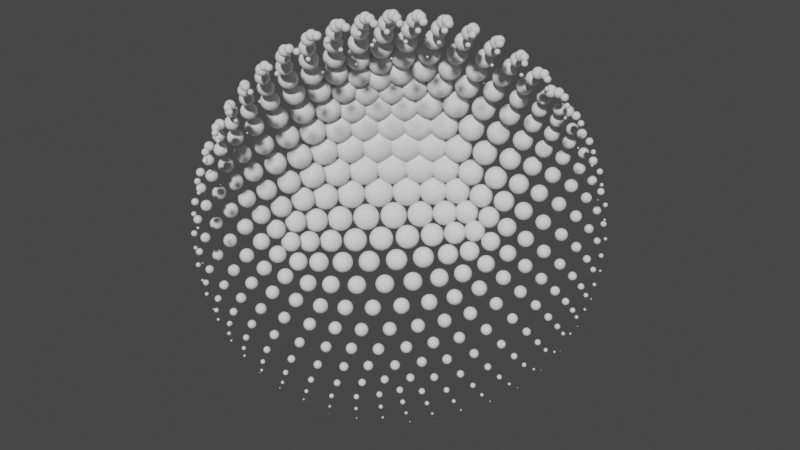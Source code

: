 # Source: svg_template.blend  (saved by Blender 3.1.7; exported with 4.5.12 LTS)
import bpy
from mathutils import Matrix  # noqa: F401  (used for matrix-valued properties, if any)

bpy.ops.wm.read_factory_settings(use_empty=True)
scene = bpy.context.scene
scene.name = 'Scene'

# ---- collections
col_collection = bpy.data.collections.new('Collection'); scene.collection.children.link(col_collection)

# ---- materials (node trees are filled in below, after node groups)
mat_material = bpy.data.materials.new('Material')
mat_material.alpha_threshold = 0.0
mat_material.use_transparent_shadow = False
mat_material.line_color = (0.0, 0.0, 0.0, 1.0)

# ---- node groups
ng_geometry_nodes = bpy.data.node_groups.new('Geometry Nodes', 'GeometryNodeTree')
_s = ng_geometry_nodes.interface.new_socket(name='Geometry', in_out='OUTPUT', socket_type='NodeSocketGeometry')
_s = ng_geometry_nodes.interface.new_socket(name='Geometry', in_out='INPUT', socket_type='NodeSocketGeometry')
_s = ng_geometry_nodes.interface.new_socket(name='resolution', in_out='INPUT', socket_type='NodeSocketInt')
_s.default_value = 1
_s.min_value = 1
_s.max_value = 7
_s = ng_geometry_nodes.interface.new_socket(name='radius', in_out='INPUT', socket_type='NodeSocketFloat')
_s.subtype = 'DISTANCE'
_s.default_value = 1.0
_s.min_value = 0.0
_s = ng_geometry_nodes.interface.new_socket(name='frame', in_out='INPUT', socket_type='NodeSocketInt')
_s = ng_geometry_nodes.interface.new_socket(name='serch dist', in_out='INPUT', socket_type='NodeSocketFloat')
_s.default_value = 10.0
_s.min_value = 0.0
_s.max_value = 100.0
_s = ng_geometry_nodes.interface.new_socket(name='min scale', in_out='INPUT', socket_type='NodeSocketFloat')
_s.default_value = 0.2
_s.min_value = 0.0
_s.max_value = 10.0
_s = ng_geometry_nodes.interface.new_socket(name='max scale', in_out='INPUT', socket_type='NodeSocketFloat')
_s.default_value = 2.0
_s.min_value = 0.0
_s.max_value = 10.0
ng_geometry_nodes.is_modifier = True
_N = ng_geometry_nodes.nodes; _L = ng_geometry_nodes.links
n0 = _N.new('GeometryNodeStoreNamedAttribute'); n0.name = 'Store Named Attribute.003'; n0.location = (-145, -725)
n0.data_type = 'FLOAT_VECTOR'
n0.domain = 'CORNER'
n0.inputs[2].default_value = 'UVMap'
n1 = _N.new('GeometryNodeStoreNamedAttribute'); n1.name = 'Store Named Attribute.002'; n1.location = (-771, -136)
n1.data_type = 'FLOAT_VECTOR'
n1.domain = 'CORNER'
n1.inputs[2].default_value = 'uv_map'
n2 = _N.new('GeometryNodeStoreNamedAttribute'); n2.name = 'Store Named Attribute.001'; n2.location = (-570, -120)
n2.data_type = 'FLOAT_VECTOR'
n2.domain = 'CORNER'
n2.inputs[2].default_value = 'uv_map'
n3 = _N.new('GeometryNodeStoreNamedAttribute'); n3.name = 'Store Named Attribute'; n3.location = (-577, -14)
n3.data_type = 'FLOAT_VECTOR'
n3.domain = 'CORNER'
n3.inputs[2].default_value = 'UVMap'
n4 = _N.new('GeometryNodeMeshIcoSphere'); n4.name = 'ICO球'; n4.location = (-602, -14)
n4.width = 151
n5 = _N.new('GeometryNodeMeshUVSphere'); n5.name = 'UV Sphere'; n5.location = (-595, -120)
n6 = _N.new('NodeGroupInput'); n6.name = 'Group Input'; n6.location = (-1178, -12)
n6.width = 111
n7 = _N.new('GeometryNodeInstanceOnPoints'); n7.name = 'Instance on Points'; n7.location = (-390, 10)
n8 = _N.new('GeometryNodeMeshCube'); n8.name = 'Cube'; n8.location = (-796, -136)
n8.inputs[0].default_value = (0.4, 0.4, 0.4)
n9 = _N.new('ShaderNodeVectorRotate'); n9.name = 'Vector Rotate'; n9.location = (-409, -392)
n9.width = 159
n10 = _N.new('GeometryNodeTransform'); n10.name = 'Transform.001'; n10.location = (187, -606)
n11 = _N.new('GeometryNodeTransform'); n11.name = 'Transform'; n11.location = (8, -632)
n12 = _N.new('ShaderNodeCombineXYZ'); n12.name = 'Combine XYZ'; n12.location = (-807, -386)
n13 = _N.new('GeometryNodeInputSceneTime'); n13.name = 'Scene Time'; n13.location = (-1022, -710)
n14 = _N.new('ShaderNodeMath'); n14.name = 'Math'; n14.location = (-801, -661)
n14.operation = 'RADIANS'
n15 = _N.new('ShaderNodeMath'); n15.name = 'Math.001'; n15.location = (-631, -660)
n15.operation = 'MULTIPLY'
n15.inputs[1].default_value = 2.0
n16 = _N.new('GeometryNodeScaleInstances'); n16.name = 'Scale Instances'; n16.location = (339, 32)
n17 = _N.new('NodeGroupInput'); n17.name = 'Group Input.001'; n17.location = (-73, -342)
n18 = _N.new('ShaderNodeMapRange'); n18.name = 'Map Range'; n18.location = (150, -79)
n19 = _N.new('ShaderNodeVectorMath'); n19.name = 'Vector Math'; n19.location = (-21, -85)
n19.width = 135
n19.operation = 'DISTANCE'
n20 = _N.new('NodeGroupOutput'); n20.name = 'Group Output'; n20.location = (727, 32)
n21 = _N.new('GeometryNodeMeshIcoSphere'); n21.name = 'Ico Sphere'; n21.location = (-170, -725)
n21.inputs[0].default_value = 0.6
n22 = _N.new('GeometryNodeInputPosition'); n22.name = 'Position.001'; n22.location = (-194, -87)
_L.new(n6.outputs[1], n4.inputs[1])
_L.new(n3.outputs[0], n7.inputs[0])
_L.new(n6.outputs[2], n4.inputs[0])
_L.new(n6.outputs[2], n12.inputs[0])
_L.new(n0.outputs[0], n11.inputs[0])
_L.new(n11.outputs[0], n10.inputs[0])
_L.new(n12.outputs[0], n9.inputs[0])
_L.new(n9.outputs[0], n11.inputs[1])
_L.new(n6.outputs[3], n14.inputs[0])
_L.new(n14.outputs[0], n15.inputs[0])
_L.new(n15.outputs[0], n9.inputs[3])
_L.new(n22.outputs[0], n19.inputs[0])
_L.new(n9.outputs[0], n19.inputs[1])
_L.new(n19.outputs[1], n18.inputs[0])
_L.new(n18.outputs[0], n16.inputs[2])
_L.new(n17.outputs[4], n18.inputs[2])
_L.new(n17.outputs[5], n18.inputs[4])
_L.new(n17.outputs[6], n18.inputs[3])
_L.new(n2.outputs[0], n7.inputs[2])
_L.new(n7.outputs[0], n16.inputs[0])
_L.new(n16.outputs[0], n20.inputs[0])
_L.new(n4.outputs[0], n3.inputs[0])
_L.new(n4.outputs[1], n3.inputs[3])
_L.new(n5.outputs[0], n2.inputs[0])
_L.new(n5.outputs[1], n2.inputs[3])
_L.new(n8.outputs[0], n1.inputs[0])
_L.new(n8.outputs[1], n1.inputs[3])
_L.new(n21.outputs[0], n0.inputs[0])
_L.new(n21.outputs[1], n0.inputs[3])
n20.is_active_output = True

# ---- material node trees
mat_material.use_nodes = True; mat_material.node_tree.nodes.clear()
_N = mat_material.node_tree.nodes; _L = mat_material.node_tree.links
n0 = _N.new('ShaderNodeOutputMaterial'); n0.name = 'Material Output'; n0.location = (300, 300)
n1 = _N.new('ShaderNodeBsdfPrincipled'); n1.name = 'Principled BSDF'; n1.location = (10, 300)
n1.distribution = 'GGX'
n1.subsurface_method = 'RANDOM_WALK_SKIN'
n1.inputs[2].default_value = 0.4
n1.inputs[3].default_value = 1.45
n1.inputs[27].default_value = (0.0, 0.0, 0.0, 1.0)
n1.inputs[28].default_value = 1.0
_L.new(n1.outputs[0], n0.inputs[0])
n0.is_active_output = True

# ---- world
world_world = bpy.data.worlds.new('World'); scene.world = world_world
world_world.use_nodes = True; world_world.node_tree.nodes.clear()
_N = world_world.node_tree.nodes; _L = world_world.node_tree.links
n0 = _N.new('ShaderNodeOutputWorld'); n0.name = 'World Output'; n0.location = (300, 300)
n1 = _N.new('ShaderNodeBackground'); n1.name = 'Background'; n1.location = (10, 300)
n1.inputs[0].default_value = (0.05088, 0.05088, 0.05088, 1.0)
_L.new(n1.outputs[0], n0.inputs[0])
n0.is_active_output = True
world_world.color = (0.05088, 0.05088, 0.05088)
world_world.use_sun_shadow = False
world_world.sun_shadow_jitter_overblur = 0.0

# ---- cameras
cam_camera = bpy.data.cameras.new('Camera')
cam_camera.clip_end = 100.0
cam_camera.ortho_scale = 7.314

# ---- meshes
me_cube = bpy.data.meshes.new('Cube')
me_cube.from_pydata([(1.0, 1.0, 1.0), (1.0, 1.0, -1.0), (1.0, -1.0, 1.0), (1.0, -1.0, -1.0), (-1.0, 1.0, 1.0), (-1.0, 1.0, -1.0), (-1.0, -1.0, 1.0), (-1.0, -1.0, -1.0)], [], [(0, 4, 6, 2), (3, 2, 6, 7), (7, 6, 4, 5), (5, 1, 3, 7), (1, 0, 2, 3), (5, 4, 0, 1)])
_uv = me_cube.uv_layers.new(name='UVMap')
_uv.uv.foreach_set('vector', [0.625, 0.5, 0.875, 0.5, 0.875, 0.75, 0.625, 0.75, 0.375, 0.75, 0.625, 0.75, 0.625, 1.0, 0.375, 1.0, 0.375, 0.0, 0.625, 0.0, 0.625, 0.25, 0.375, 0.25, 0.125, 0.5, 0.375, 0.5, 0.375, 0.75, 0.125, 0.75, 0.375, 0.5, 0.625, 0.5, 0.625, 0.75, 0.375, 0.75, 0.375, 0.25, 0.625, 0.25, 0.625, 0.5, 0.375, 0.5])
me_cube.materials.append(mat_material)
me_cube.use_remesh_preserve_volume = False
me_cube.use_remesh_preserve_attributes = False
me_cube.use_mirror_vertex_groups = False
me_cube.update()
me_icosphere = bpy.data.meshes.new('Icosphere')
me_icosphere.from_pydata([(0.0, 0.0, -1.0), (0.7236, -0.5257, -0.4472), (-0.2764, -0.8506, -0.4472), (-0.8944, 0.0, -0.4472), (-0.2764, 0.8506, -0.4472), (0.7236, 0.5257, -0.4472), (0.2764, -0.8506, 0.4472), (-0.7236, -0.5257, 0.4472), (-0.7236, 0.5257, 0.4472), (0.2764, 0.8506, 0.4472), (0.8944, 0.0, 0.4472), (0.0, 0.0, 1.0), (-0.1625, -0.5, -0.8507), (0.4253, -0.309, -0.8507), (0.2629, -0.809, -0.5257), (0.8506, 0.0, -0.5257), (0.4253, 0.309, -0.8507), (-0.5257, 0.0, -0.8507), (-0.6882, -0.5, -0.5257), (-0.1625, 0.5, -0.8507), (-0.6882, 0.5, -0.5257), (0.2629, 0.809, -0.5257), (0.9511, -0.309, 0.0), (0.9511, 0.309, 0.0), (0.0, -1.0, 0.0), (0.5878, -0.809, 0.0), (-0.9511, -0.309, 0.0), (-0.5878, -0.809, 0.0), (-0.5878, 0.809, 0.0), (-0.9511, 0.309, 0.0), (0.5878, 0.809, 0.0), (0.0, 1.0, 0.0), (0.6882, -0.5, 0.5257), (-0.2629, -0.809, 0.5257), (-0.8506, 0.0, 0.5257), (-0.2629, 0.809, 0.5257), (0.6882, 0.5, 0.5257), (0.1625, -0.5, 0.8507), (0.5257, 0.0, 0.8507), (-0.4253, -0.309, 0.8507), (-0.4253, 0.309, 0.8507), (0.1625, 0.5, 0.8507)], [], [(0, 13, 12), (1, 13, 15), (0, 12, 17), (0, 17, 19), (0, 19, 16), (1, 15, 22), (2, 14, 24), (3, 18, 26), (4, 20, 28), (5, 21, 30), (1, 22, 25), (2, 24, 27), (3, 26, 29), (4, 28, 31), (5, 30, 23), (6, 32, 37), (7, 33, 39), (8, 34, 40), (9, 35, 41), (10, 36, 38), (38, 41, 11), (38, 36, 41), (36, 9, 41), (41, 40, 11), (41, 35, 40), (35, 8, 40), (40, 39, 11), (40, 34, 39), (34, 7, 39), (39, 37, 11), (39, 33, 37), (33, 6, 37), (37, 38, 11), (37, 32, 38), (32, 10, 38), (23, 36, 10), (23, 30, 36), (30, 9, 36), (31, 35, 9), (31, 28, 35), (28, 8, 35), (29, 34, 8), (29, 26, 34), (26, 7, 34), (27, 33, 7), (27, 24, 33), (24, 6, 33), (25, 32, 6), (25, 22, 32), (22, 10, 32), (30, 31, 9), (30, 21, 31), (21, 4, 31), (28, 29, 8), (28, 20, 29), (20, 3, 29), (26, 27, 7), (26, 18, 27), (18, 2, 27), (24, 25, 6), (24, 14, 25), (14, 1, 25), (22, 23, 10), (22, 15, 23), (15, 5, 23), (16, 21, 5), (16, 19, 21), (19, 4, 21), (19, 20, 4), (19, 17, 20), (17, 3, 20), (17, 18, 3), (17, 12, 18), (12, 2, 18), (15, 16, 5), (15, 13, 16), (13, 0, 16), (12, 14, 2), (12, 13, 14), (13, 1, 14)])
_uv = me_icosphere.uv_layers.new(name='UVMap')
_uv.uv.foreach_set('vector', [0.1818, 0.0, 0.2273, 0.07873, 0.1364, 0.07873, 0.2727, 0.1575, 0.3182, 0.07873, 0.3636, 0.1575, 0.9091, 0.0, 0.9545, 0.07873, 0.8636, 0.07873, 0.7273, 0.0, 0.7727, 0.07873, 0.6818, 0.07873, 0.5455, 0.0, 0.5909, 0.07873, 0.5, 0.07873, 0.2727, 0.1575, 0.3636, 0.1575, 0.3182, 0.2362, 0.09091, 0.1575, 0.1818, 0.1575, 0.1364, 0.2362, 0.8182, 0.1575, 0.9091, 0.1575, 0.8636, 0.2362, 0.6364, 0.1575, 0.7273, 0.1575, 0.6818, 0.2362, 0.4545, 0.1575, 0.5455, 0.1575, 0.5, 0.2362, 0.2727, 0.1575, 0.3182, 0.2362, 0.2273, 0.2362, 0.09091, 0.1575, 0.1364, 0.2362, 0.04546, 0.2362, 0.8182, 0.1575, 0.8636, 0.2362, 0.7727, 0.2362, 0.6364, 0.1575, 0.6818, 0.2362, 0.5909, 0.2362, 0.4545, 0.1575, 0.5, 0.2362, 0.4091, 0.2362, 0.1818, 0.3149, 0.2727, 0.3149, 0.2273, 0.3937, 0.0, 0.3149, 0.09091, 0.3149, 0.04546, 0.3937, 0.7273, 0.3149, 0.8182, 0.3149, 0.7727, 0.3937, 0.5455, 0.3149, 0.6364, 0.3149, 0.5909, 0.3937, 0.3636, 0.3149, 0.4545, 0.3149, 0.4091, 0.3937, 0.4091, 0.3937, 0.5, 0.3937, 0.4545, 0.4724, 0.4091, 0.3937, 0.4545, 0.3149, 0.5, 0.3937, 0.4545, 0.3149, 0.5455, 0.3149, 0.5, 0.3937, 0.5909, 0.3937, 0.6818, 0.3937, 0.6364, 0.4724, 0.5909, 0.3937, 0.6364, 0.3149, 0.6818, 0.3937, 0.6364, 0.3149, 0.7273, 0.3149, 0.6818, 0.3937, 0.7727, 0.3937, 0.8636, 0.3937, 0.8182, 0.4724, 0.7727, 0.3937, 0.8182, 0.3149, 0.8636, 0.3937, 0.8182, 0.3149, 0.9091, 0.3149, 0.8636, 0.3937, 0.04546, 0.3937, 0.1364, 0.3937, 0.09091, 0.4724, 0.04546, 0.3937, 0.09091, 0.3149, 0.1364, 0.3937, 0.09091, 0.3149, 0.1818, 0.3149, 0.1364, 0.3937, 0.2273, 0.3937, 0.3182, 0.3937, 0.2727, 0.4724, 0.2273, 0.3937, 0.2727, 0.3149, 0.3182, 0.3937, 0.2727, 0.3149, 0.3636, 0.3149, 0.3182, 0.3937, 0.4091, 0.2362, 0.4545, 0.3149, 0.3636, 0.3149, 0.4091, 0.2362, 0.5, 0.2362, 0.4545, 0.3149, 0.5, 0.2362, 0.5455, 0.3149, 0.4545, 0.3149, 0.5909, 0.2362, 0.6364, 0.3149, 0.5455, 0.3149, 0.5909, 0.2362, 0.6818, 0.2362, 0.6364, 0.3149, 0.6818, 0.2362, 0.7273, 0.3149, 0.6364, 0.3149, 0.7727, 0.2362, 0.8182, 0.3149, 0.7273, 0.3149, 0.7727, 0.2362, 0.8636, 0.2362, 0.8182, 0.3149, 0.8636, 0.2362, 0.9091, 0.3149, 0.8182, 0.3149, 0.04546, 0.2362, 0.09091, 0.3149, 0.0, 0.3149, 0.04546, 0.2362, 0.1364, 0.2362, 0.09091, 0.3149, 0.1364, 0.2362, 0.1818, 0.3149, 0.09091, 0.3149, 0.2273, 0.2362, 0.2727, 0.3149, 0.1818, 0.3149, 0.2273, 0.2362, 0.3182, 0.2362, 0.2727, 0.3149, 0.3182, 0.2362, 0.3636, 0.3149, 0.2727, 0.3149, 0.5, 0.2362, 0.5909, 0.2362, 0.5455, 0.3149, 0.5, 0.2362, 0.5455, 0.1575, 0.5909, 0.2362, 0.5455, 0.1575, 0.6364, 0.1575, 0.5909, 0.2362, 0.6818, 0.2362, 0.7727, 0.2362, 0.7273, 0.3149, 0.6818, 0.2362, 0.7273, 0.1575, 0.7727, 0.2362, 0.7273, 0.1575, 0.8182, 0.1575, 0.7727, 0.2362, 0.8636, 0.2362, 0.9545, 0.2362, 0.9091, 0.3149, 0.8636, 0.2362, 0.9091, 0.1575, 0.9545, 0.2362, 0.9091, 0.1575, 1.0, 0.1575, 0.9545, 0.2362, 0.1364, 0.2362, 0.2273, 0.2362, 0.1818, 0.3149, 0.1364, 0.2362, 0.1818, 0.1575, 0.2273, 0.2362, 0.1818, 0.1575, 0.2727, 0.1575, 0.2273, 0.2362, 0.3182, 0.2362, 0.4091, 0.2362, 0.3636, 0.3149, 0.3182, 0.2362, 0.3636, 0.1575, 0.4091, 0.2362, 0.3636, 0.1575, 0.4545, 0.1575, 0.4091, 0.2362, 0.5, 0.07873, 0.5455, 0.1575, 0.4545, 0.1575, 0.5, 0.07873, 0.5909, 0.07873, 0.5455, 0.1575, 0.5909, 0.07873, 0.6364, 0.1575, 0.5455, 0.1575, 0.6818, 0.07873, 0.7273, 0.1575, 0.6364, 0.1575, 0.6818, 0.07873, 0.7727, 0.07873, 0.7273, 0.1575, 0.7727, 0.07873, 0.8182, 0.1575, 0.7273, 0.1575, 0.8636, 0.07873, 0.9091, 0.1575, 0.8182, 0.1575, 0.8636, 0.07873, 0.9545, 0.07873, 0.9091, 0.1575, 0.9545, 0.07873, 1.0, 0.1575, 0.9091, 0.1575, 0.3636, 0.1575, 0.4091, 0.07873, 0.4545, 0.1575, 0.3636, 0.1575, 0.3182, 0.07873, 0.4091, 0.07873, 0.3182, 0.07873, 0.3636, 0.0, 0.4091, 0.07873, 0.1364, 0.07873, 0.1818, 0.1575, 0.09091, 0.1575, 0.1364, 0.07873, 0.2273, 0.07873, 0.1818, 0.1575, 0.2273, 0.07873, 0.2727, 0.1575, 0.1818, 0.1575])
me_icosphere.use_remesh_fix_poles = True
me_icosphere.use_remesh_preserve_attributes = False
me_icosphere.update()

# ---- objects
ob_cube = bpy.data.objects.new('Cube', me_cube)
ob_camera = bpy.data.objects.new('Camera', cam_camera)
ob_icosphere = bpy.data.objects.new('Icosphere', me_icosphere)

# ---- transforms, parenting, visibility, modifiers, constraints
ob_cube.location = (0.0, 0.0, 0.0)
ob_cube.lock_rotations_4d = False
ob_cube.empty_display_type = 'ARROWS'
ob_cube.lineart.crease_threshold = 0.0
_m = ob_cube.modifiers.new('GeometryNodes', 'NODES')
_m.node_group = ng_geometry_nodes
_gi = [s.identifier for s in ng_geometry_nodes.interface.items_tree if s.item_type == 'SOCKET' and s.in_out == 'INPUT']
_m[_gi[1]] = 4  # resolution
_m[_gi[2]] = 4.08  # radius
_m[_gi[3]] = 250  # frame
_m[_gi[4]] = 7.0  # serch dist
_m[_gi[5]] = 0.0  # min scale
_m[_gi[6]] = 0.42  # max scale
ob_camera.location = (14.58, -13.74, 9.897)
ob_camera.rotation_euler = (1.109, 0.0, 0.8149)
ob_camera.lock_rotations_4d = False
ob_camera.empty_display_type = 'ARROWS'
ob_camera.color = (0.0, 0.0, 0.0, 0.0)
ob_camera.display_type = 'WIRE'
ob_camera.lineart.crease_threshold = 0.0
ob_icosphere.location = (0.0, 0.0, 0.0)
ob_icosphere.hide_render = True

# ---- collection membership
col_collection.objects.link(ob_cube)
col_collection.objects.link(ob_camera)
col_collection.objects.link(ob_icosphere)

# ---- scene / render settings (as saved in the file)
scene.camera = ob_camera
scene.frame_start = 1; scene.frame_end = 250; scene.frame_set(250)
scene.render.engine = 'BLENDER_EEVEE_NEXT'
scene.render.use_freestyle = True
scene.render.line_thickness = 0.5
scene.cycles.sampling_pattern = 'TABULATED_SOBOL'
scene.cycles.use_light_tree = False
scene.eevee.taa_samples = 4
scene.eevee.taa_render_samples = 4
scene.view_settings.view_transform = 'Filmic'
bpy.context.view_layer.update()

# ---- added for rendering (the .blend has no usable light): sun
light_auto_sun = bpy.data.lights.new('AutoSun', 'SUN')
light_auto_sun.energy = 3.0
light_auto_sun.angle = 0.0523599
ob_auto_sun = bpy.data.objects.new('AutoSun', light_auto_sun)
scene.collection.objects.link(ob_auto_sun)
ob_auto_sun.rotation_euler = (0.872665, 0.174533, 0.523599)
bpy.context.view_layer.update()
